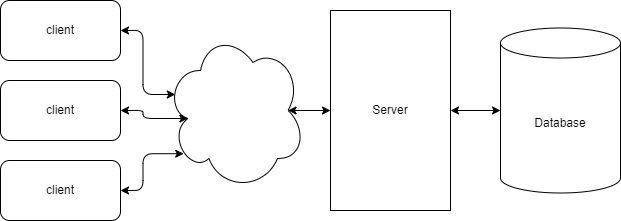

The diagram above was exported from draw.io. Its source (the exported page's mxGraphModel, read from the mxfile embedded in the PNG):
<mxGraphModel dx="1050" dy="522" grid="1" gridSize="10" guides="1" tooltips="1" connect="1" arrows="1" fold="1" page="1" pageScale="1" pageWidth="850" pageHeight="1100" math="0" shadow="0">
  <root>
    <mxCell id="0" />
    <mxCell id="1" parent="0" />
    <mxCell id="gw6Gdv-FfUhg9unz1Tcw-1" value="client" style="rounded=1;whiteSpace=wrap;html=1;" parent="1" vertex="1">
      <mxGeometry x="80" y="90" width="120" height="60" as="geometry" />
    </mxCell>
    <mxCell id="gw6Gdv-FfUhg9unz1Tcw-2" value="client" style="rounded=1;whiteSpace=wrap;html=1;" parent="1" vertex="1">
      <mxGeometry x="80" y="170" width="120" height="60" as="geometry" />
    </mxCell>
    <mxCell id="gw6Gdv-FfUhg9unz1Tcw-3" value="client" style="rounded=1;whiteSpace=wrap;html=1;" parent="1" vertex="1">
      <mxGeometry x="80" y="250" width="120" height="60" as="geometry" />
    </mxCell>
    <mxCell id="gw6Gdv-FfUhg9unz1Tcw-7" style="edgeStyle=orthogonalEdgeStyle;rounded=0;orthogonalLoop=1;jettySize=auto;html=1;exitX=1;exitY=0.5;exitDx=0;exitDy=0;startArrow=classic;startFill=1;" parent="1" source="gw6Gdv-FfUhg9unz1Tcw-6" target="gw6Gdv-FfUhg9unz1Tcw-13" edge="1">
      <mxGeometry relative="1" as="geometry">
        <mxPoint x="655" y="140" as="targetPoint" />
      </mxGeometry>
    </mxCell>
    <mxCell id="gw6Gdv-FfUhg9unz1Tcw-6" value="Server" style="rounded=0;whiteSpace=wrap;html=1;" parent="1" vertex="1">
      <mxGeometry x="410" y="100" width="120" height="200" as="geometry" />
    </mxCell>
    <mxCell id="gw6Gdv-FfUhg9unz1Tcw-13" value="Database" style="shape=cylinder3;whiteSpace=wrap;html=1;boundedLbl=1;backgroundOutline=1;size=15;" parent="1" vertex="1">
      <mxGeometry x="580" y="117.5" width="120" height="165" as="geometry" />
    </mxCell>
    <mxCell id="iCoxEldOFcv_246vnbyv-3" style="edgeStyle=orthogonalEdgeStyle;rounded=1;orthogonalLoop=1;jettySize=auto;html=1;exitX=0.07;exitY=0.4;exitDx=0;exitDy=0;exitPerimeter=0;entryX=1;entryY=0.5;entryDx=0;entryDy=0;curved=0;startArrow=classic;startFill=1;" edge="1" parent="1" source="iCoxEldOFcv_246vnbyv-2" target="gw6Gdv-FfUhg9unz1Tcw-1">
      <mxGeometry relative="1" as="geometry" />
    </mxCell>
    <mxCell id="iCoxEldOFcv_246vnbyv-4" style="edgeStyle=orthogonalEdgeStyle;rounded=1;orthogonalLoop=1;jettySize=auto;html=1;exitX=0.16;exitY=0.55;exitDx=0;exitDy=0;exitPerimeter=0;entryX=1;entryY=0.5;entryDx=0;entryDy=0;curved=0;startArrow=classic;startFill=1;" edge="1" parent="1" source="iCoxEldOFcv_246vnbyv-2" target="gw6Gdv-FfUhg9unz1Tcw-2">
      <mxGeometry relative="1" as="geometry" />
    </mxCell>
    <mxCell id="iCoxEldOFcv_246vnbyv-5" style="edgeStyle=orthogonalEdgeStyle;rounded=1;orthogonalLoop=1;jettySize=auto;html=1;exitX=0.13;exitY=0.77;exitDx=0;exitDy=0;exitPerimeter=0;curved=0;startArrow=classic;startFill=1;" edge="1" parent="1" source="iCoxEldOFcv_246vnbyv-2" target="gw6Gdv-FfUhg9unz1Tcw-3">
      <mxGeometry relative="1" as="geometry" />
    </mxCell>
    <mxCell id="iCoxEldOFcv_246vnbyv-6" style="edgeStyle=orthogonalEdgeStyle;rounded=1;orthogonalLoop=1;jettySize=auto;html=1;exitX=0.875;exitY=0.5;exitDx=0;exitDy=0;exitPerimeter=0;entryX=0;entryY=0.5;entryDx=0;entryDy=0;startArrow=classic;startFill=1;curved=0;" edge="1" parent="1" source="iCoxEldOFcv_246vnbyv-2" target="gw6Gdv-FfUhg9unz1Tcw-6">
      <mxGeometry relative="1" as="geometry" />
    </mxCell>
    <mxCell id="iCoxEldOFcv_246vnbyv-2" value="" style="ellipse;shape=cloud;whiteSpace=wrap;html=1;" vertex="1" parent="1">
      <mxGeometry x="245" y="120" width="140" height="160" as="geometry" />
    </mxCell>
  </root>
</mxGraphModel>